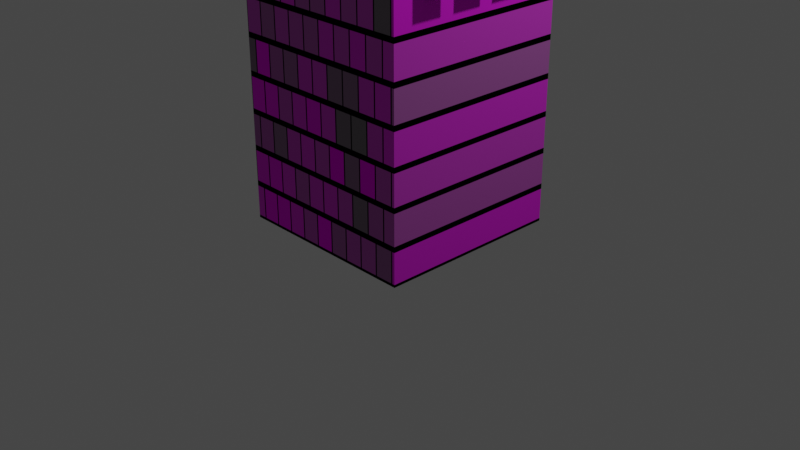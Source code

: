 # Source: untitled.blend  (saved by Blender 3.3.6; exported with 4.5.12 LTS)
import bpy
from mathutils import Matrix  # noqa: F401  (used for matrix-valued properties, if any)

bpy.ops.wm.read_factory_settings(use_empty=True)
scene = bpy.context.scene
scene.name = 'Scene'

# ---- collections
col_collection = bpy.data.collections.new('Collection'); scene.collection.children.link(col_collection)

# ---- images (referenced by path relative to the original .blend; pixels are not part of the script)
import os
ASSET_DIR = os.environ.get("B2B_ASSET_DIR", "")  # directory of the original .blend (textures are referenced by path, not embedded)
HERE = os.path.dirname(os.path.abspath(__file__))  # packed textures are extracted next to this script under _unpacked/

def load_image(name, relpath, width, height, colorspace="sRGB"):
    """Load a texture the original file referenced (path relative to the .blend, or extracted next to this script)."""
    p = next((c for c in (os.path.join(HERE, relpath), os.path.join(ASSET_DIR, relpath)) if relpath and os.path.exists(c)), "")
    if p:
        img = bpy.data.images.load(p, check_existing=True)
        img.name = name
    else:  # same state as the original file: an image datablock whose file is absent (Cycles renders it pink)
        img = bpy.data.images.new(name, width, height)
        img.source = "FILE"
        img.filepath = "//" + (relpath or name)
    img.colorspace_settings.name = colorspace
    return img
img_bake = load_image('bake', 'bake.png', 1024, 1024, 'sRGB')
img_bld2_png = load_image('bld2.png', 'bld2.png', 1024, 1024, 'sRGB')

# ---- materials (node trees are filled in below, after node groups)
mat_material_001 = bpy.data.materials.new('Material.001')
mat_material_001.roughness = 1.0

# ---- material node trees
mat_material_001.use_nodes = True; mat_material_001.node_tree.nodes.clear()
_N = mat_material_001.node_tree.nodes; _L = mat_material_001.node_tree.links
n0 = _N.new('ShaderNodeTexBrick'); n0.name = 'Brick Texture'; n0.location = (1134, -9)
n0.width = 307
n1 = _N.new('ShaderNodeTexImage'); n1.name = 'Image Texture.001'; n1.location = (763, 535)
n1.hide = True
n1.image = img_bake
n2 = _N.new('ShaderNodeTexImage'); n2.name = 'Image Texture'; n2.location = (786, -99)
n2.image = img_bld2_png
n3 = _N.new('ShaderNodeBsdfPrincipled'); n3.name = 'Principled BSDF'; n3.location = (1569, 32)
n3.distribution = 'GGX'
n3.subsurface_method = 'RANDOM_WALK_SKIN'
n3.inputs[2].default_value = 0.0
n3.inputs[3].default_value = 1.45
n3.inputs[13].default_value = 0.0
n3.inputs[15].default_value = 0.3955
n3.inputs[27].default_value = (0.0, 0.0, 0.0, 1.0)
n3.inputs[28].default_value = 1.0
n4 = _N.new('ShaderNodeOutputMaterial'); n4.name = 'Material Output'; n4.location = (1899, 34)
_L.new(n3.outputs[0], n4.inputs[0])
_L.new(n0.outputs[0], n3.inputs[0])
_L.new(n2.outputs[0], n0.inputs[1])
n4.is_active_output = True

# ---- world
world_world = bpy.data.worlds.new('World'); scene.world = world_world
world_world.use_nodes = True; world_world.node_tree.nodes.clear()
_N = world_world.node_tree.nodes; _L = world_world.node_tree.links
n0 = _N.new('ShaderNodeOutputWorld'); n0.name = 'World Output'; n0.location = (300, 300)
n1 = _N.new('ShaderNodeBackground'); n1.name = 'Background'; n1.location = (10, 300)
n1.inputs[0].default_value = (0.05088, 0.05088, 0.05088, 1.0)
_L.new(n1.outputs[0], n0.inputs[0])
n0.is_active_output = True
world_world.color = (0.05088, 0.05088, 0.05088)
world_world.use_sun_shadow = False
world_world.sun_shadow_jitter_overblur = 0.0

# ---- cameras
cam_camera = bpy.data.cameras.new('Camera')
cam_camera.clip_end = 100.0
cam_camera.ortho_scale = 7.314

# ---- lights
light_light = bpy.data.lights.new('Light', 'POINT')
light_light.transmission_factor = 0.0
light_light.energy = 1000.0
light_light.shadow_soft_size = 0.1
light_light.shadow_maximum_resolution = 0.006
light_light.use_absolute_resolution = True

# ---- meshes
me_cube_001 = bpy.data.meshes.new('Cube.001')
me_cube_001.from_pydata([(1.0, 6.0, -1.0), (1.0, 0.0, -1.0), (1.0, 6.0, 1.0), (1.0, 0.0, 1.0), (-1.0, 6.0, -1.0), (-1.0, 0.0, -1.0), (-1.0, 6.0, 1.0), (-1.0, 0.0, 1.0), (1.069, 4.943, 0.3409), (1.0, 4.943, 0.3409), (1.069, 4.305, 0.3409), (1.0, 4.305, 0.3409), (1.069, 4.943, 0.6547), (1.0, 4.943, 0.6547), (1.069, 4.305, 0.6547), (1.0, 4.305, 0.6547), (-0.2804, 6.0, -0.09173), (-0.2804, 6.691, 0.1386), (-0.5108, 6.691, -0.09173), (-0.2804, 6.958, 0.1386), (-0.2804, 7.649, -0.09173), (-0.5108, 6.958, -0.09173), (-0.2804, 6.0, -0.4388), (-0.5108, 6.691, -0.4388), (-0.2804, 6.691, -0.6692), (-0.2804, 7.649, -0.4388), (-0.2804, 6.958, -0.6692), (-0.5108, 6.958, -0.4388), (0.2707, 6.0, -0.09173), (0.501, 6.691, -0.09173), (0.2707, 6.691, 0.1386), (0.2707, 7.649, -0.09173), (0.2707, 6.958, 0.1386), (0.501, 6.958, -0.09173), (0.2707, 6.0, -0.4388), (0.2707, 6.691, -0.6692), (0.501, 6.691, -0.4388), (0.2707, 7.649, -0.4388), (0.501, 6.958, -0.4388), (0.2707, 6.958, -0.6692), (1.069, 4.943, -0.1191), (1.0, 4.943, -0.1191), (1.069, 4.305, -0.1191), (1.0, 4.305, -0.1191), (1.069, 4.943, 0.1947), (1.0, 4.943, 0.1947), (1.069, 4.305, 0.1947), (1.0, 4.305, 0.1947), (1.069, 4.943, -0.5765), (1.0, 4.943, -0.5765), (1.069, 4.305, -0.5765), (1.0, 4.305, -0.5765), (1.069, 4.943, -0.2626), (1.0, 4.943, -0.2626), (1.069, 4.305, -0.2626), (1.0, 4.305, -0.2626), (1.069, 4.058, 0.3409), (1.0, 4.058, 0.3409), (1.069, 3.42, 0.3409), (1.069, 4.058, 0.6547), (1.0, 4.058, 0.6547), (1.069, 3.42, 0.6547), (1.0, 3.42, 0.6547), (1.069, 4.058, -0.1191), (1.0, 4.058, -0.1191), (1.069, 3.42, -0.1191), (1.069, 4.058, 0.1947), (1.0, 4.058, 0.1947), (1.069, 3.42, 0.1947), (1.0, 3.42, 0.1947), (1.069, 4.058, -0.5765), (1.0, 4.058, -0.5765), (1.069, 3.42, -0.5765), (1.069, 4.058, -0.2626), (1.0, 4.058, -0.2626), (1.069, 3.42, -0.2626), (1.0, 3.42, -0.2626), (1.069, 3.226, 0.3409), (1.0, 3.226, 0.3409), (1.069, 2.588, 0.3409), (1.069, 3.226, 0.6547), (1.0, 3.226, 0.6547), (1.069, 2.588, 0.6547), (1.0, 2.588, 0.6547), (1.069, 3.226, -0.1191), (1.0, 3.226, -0.1191), (1.069, 2.588, -0.1191), (1.069, 3.226, 0.1947), (1.0, 3.226, 0.1947), (1.069, 2.588, 0.1947), (1.0, 2.588, 0.1947), (1.069, 3.226, -0.5765), (1.0, 3.226, -0.5765), (1.069, 2.588, -0.5765), (1.069, 3.226, -0.2626), (1.0, 3.226, -0.2626), (1.069, 2.588, -0.2626), (1.0, 2.588, -0.2626)], [], [(4, 2, 0), (2, 7, 3), (6, 5, 7), (1, 7, 5), (0, 3, 1), (4, 1, 5), (32, 17, 30), (38, 29, 36), (14, 13, 15), (37, 20, 31), (21, 23, 18), (26, 35, 24), (16, 17, 18), (19, 20, 21), (22, 23, 24), (25, 26, 27), (28, 29, 30), (31, 32, 33), (34, 35, 36), (37, 38, 39), (16, 23, 22), (17, 21, 18), (25, 21, 20), (24, 27, 26), (22, 35, 34), (37, 26, 25), (38, 35, 39), (34, 29, 28), (31, 38, 37), (32, 29, 33), (28, 17, 16), (31, 19, 32), (22, 28, 16), (12, 9, 13), (8, 11, 9), (10, 15, 11), (9, 15, 13), (12, 10, 8), (46, 45, 47), (44, 41, 45), (40, 43, 41), (42, 47, 43), (41, 47, 45), (44, 42, 40), (54, 53, 55), (52, 49, 53), (48, 51, 49), (50, 55, 51), (49, 55, 53), (52, 50, 48), (61, 60, 62), (59, 57, 60), (59, 58, 56), (68, 67, 69), (66, 64, 67), (66, 65, 63), (75, 74, 76), (73, 71, 74), (73, 72, 70), (82, 81, 83), (80, 78, 81), (80, 79, 77), (89, 88, 90), (87, 85, 88), (87, 86, 84), (96, 95, 97), (94, 92, 95), (94, 93, 91), (4, 6, 2), (2, 6, 7), (6, 4, 5), (1, 3, 7), (0, 2, 3), (4, 0, 1), (32, 19, 17), (38, 33, 29), (14, 12, 13), (37, 25, 20), (21, 27, 23), (26, 39, 35), (16, 18, 23), (17, 19, 21), (25, 27, 21), (24, 23, 27), (22, 24, 35), (37, 39, 26), (38, 36, 35), (34, 36, 29), (31, 33, 38), (32, 30, 29), (28, 30, 17), (31, 20, 19), (22, 34, 28), (12, 8, 9), (8, 10, 11), (10, 14, 15), (9, 11, 15), (12, 14, 10), (46, 44, 45), (44, 40, 41), (40, 42, 43), (42, 46, 47), (41, 43, 47), (44, 46, 42), (54, 52, 53), (52, 48, 49), (48, 50, 51), (50, 54, 55), (49, 51, 55), (52, 54, 50), (61, 59, 60), (59, 56, 57), (59, 61, 58), (68, 66, 67), (66, 63, 64), (66, 68, 65), (75, 73, 74), (73, 70, 71), (73, 75, 72), (82, 80, 81), (80, 77, 78), (80, 82, 79), (89, 87, 88), (87, 84, 85), (87, 89, 86), (96, 94, 95), (94, 91, 92), (94, 96, 93)])
_uv = me_cube_001.uv_layers.new(name='UVMap')
_uv.uv.foreach_set('vector', [0.1711, 0.5132, 0.0, 0.6842, 0.0, 0.5132, 5.96e-08, 0.0, 0.1711, 0.5132, 0.0, 0.5132, 0.8289, 0.0, 1.0, 0.5132, 0.8289, 0.5132, 0.7788, 0.5132, 0.7788, 0.7551, 0.6579, 0.6341, 0.8289, 0.5132, 0.6579, 0.0, 0.8289, 2.04e-09, 0.3333, 0.0, 0.3333, 0.5409, 0.1711, 0.4868, 0.3107, 0.597, 0.3626, 0.6037, 0.3179, 0.6186, 0.401, 0.6, 0.4307, 0.6228, 0.401, 0.6228, 0.1623, 0.7689, 0.1682, 0.7144, 0.1682, 0.7689, 0.0, 0.7314, 0.02969, 0.6842, 0.02969, 0.7314, 0.1278, 0.7139, 0.1506, 0.6842, 0.1506, 0.7139, 0.08217, 0.7314, 0.105, 0.6842, 0.105, 0.7314, 0.3813, 0.6598, 0.3626, 0.6037, 0.3813, 0.5975, 0.411, 0.738, 0.4297, 0.6819, 0.4297, 0.7442, 0.6552, 0.5409, 0.6552, 0.6, 0.6355, 0.6, 0.6567, 0.6788, 0.6567, 0.7411, 0.638, 0.7349, 0.3366, 0.6747, 0.2992, 0.6249, 0.3179, 0.6186, 0.292, 0.5409, 0.3107, 0.597, 0.292, 0.6032, 0.401, 0.6819, 0.3813, 0.6228, 0.401, 0.6228, 0.6567, 0.6788, 0.638, 0.6228, 0.6567, 0.6165, 0.5547, 0.6756, 0.5843, 0.6165, 0.5843, 0.6756, 0.3626, 0.6037, 0.3741, 0.5759, 0.3813, 0.5975, 0.4572, 0.6, 0.4572, 0.6662, 0.4307, 0.6134, 0.1348, 0.7139, 0.1348, 0.744, 0.1199, 0.7312, 0.4778, 0.6, 0.525, 0.5409, 0.525, 0.6, 0.5618, 0.5409, 0.5618, 0.6165, 0.525, 0.5703, 0.1655, 0.6842, 0.1655, 0.7144, 0.1506, 0.6971, 0.401, 0.6819, 0.4307, 0.6228, 0.4307, 0.6819, 0.5103, 0.6, 0.5103, 0.6662, 0.4838, 0.6134, 0.3107, 0.597, 0.2992, 0.6249, 0.292, 0.6032, 0.3366, 0.6747, 0.3626, 0.6037, 0.3813, 0.6598, 0.292, 0.5409, 0.3554, 0.5821, 0.3107, 0.597, 0.05937, 0.6842, 0.02969, 0.7314, 0.02969, 0.6842, 0.5053, 0.7476, 0.5112, 0.7207, 0.5112, 0.7476, 0.3784, 0.6747, 0.3725, 0.7293, 0.3725, 0.6747, 0.4719, 0.7207, 0.466, 0.7476, 0.466, 0.7207, 0.5787, 0.6756, 0.5518, 0.7302, 0.5518, 0.6756, 0.525, 0.7302, 0.5518, 0.6756, 0.5518, 0.7302, 0.4307, 0.7753, 0.4366, 0.7207, 0.4366, 0.7753, 0.4995, 0.7476, 0.5053, 0.7207, 0.5053, 0.7476, 0.5221, 0.7092, 0.5162, 0.7637, 0.5162, 0.7092, 0.5902, 0.7257, 0.5843, 0.7525, 0.5843, 0.7257, 0.3725, 0.6747, 0.3457, 0.7293, 0.3457, 0.6747, 0.3189, 0.7293, 0.3457, 0.6747, 0.3457, 0.7293, 0.4366, 0.7753, 0.4425, 0.7207, 0.4425, 0.7753, 0.4425, 0.7476, 0.4483, 0.7207, 0.4483, 0.7476, 0.1407, 0.7139, 0.1348, 0.7685, 0.1348, 0.7139, 0.466, 0.7207, 0.4601, 0.7476, 0.4601, 0.7207, 0.4844, 0.6662, 0.4575, 0.7207, 0.4575, 0.6662, 0.4307, 0.7207, 0.4575, 0.6662, 0.4575, 0.7207, 0.5162, 0.6546, 0.5221, 0.6, 0.5221, 0.6546, 0.4719, 0.7476, 0.4778, 0.7207, 0.4778, 0.7476, 0.4844, 0.7207, 0.5112, 0.6662, 0.5112, 0.7207, 0.5162, 0.7092, 0.5221, 0.6546, 0.5221, 0.7092, 0.4877, 0.7476, 0.4936, 0.7207, 0.4936, 0.7476, 0.5843, 0.7257, 0.6112, 0.6711, 0.6112, 0.7257, 0.5103, 0.6546, 0.5162, 0.6, 0.5162, 0.6546, 0.4483, 0.7476, 0.4542, 0.7207, 0.4542, 0.7476, 0.5843, 0.6711, 0.6112, 0.6165, 0.6112, 0.6711, 0.1564, 0.7689, 0.1623, 0.7144, 0.1623, 0.7689, 0.4936, 0.7476, 0.4995, 0.7207, 0.4995, 0.7476, 0.292, 0.7293, 0.3189, 0.6747, 0.3189, 0.7293, 0.1407, 0.7685, 0.1465, 0.7139, 0.1465, 0.7685, 0.4778, 0.7476, 0.4836, 0.7207, 0.4836, 0.7476, 0.6112, 0.7257, 0.638, 0.6711, 0.638, 0.7257, 0.1506, 0.7689, 0.1564, 0.7144, 0.1564, 0.7689, 0.4542, 0.7476, 0.4601, 0.7207, 0.4601, 0.7476, 0.6112, 0.6711, 0.638, 0.6165, 0.638, 0.6711, 0.1711, 0.5132, 0.1711, 0.6842, 0.0, 0.6842, 5.96e-08, 0.0, 0.1711, 0.0, 0.1711, 0.5132, 0.6579, 0.5409, 0.4956, 0.4868, 0.6579, 0.0, 0.292, 0.7828, 0.1711, 0.6619, 0.292, 0.5409, 0.8289, 0.5132, 0.6579, 0.5132, 0.6579, 0.0, 0.4956, 0.5409, 0.3333, 0.4868, 0.4956, 0.0, 0.3107, 0.597, 0.3554, 0.5821, 0.3626, 0.6037, 0.401, 0.6, 0.4307, 0.6, 0.4307, 0.6228, 0.1623, 0.7689, 0.1623, 0.7144, 0.1682, 0.7144, 0.411, 0.6819, 0.411, 0.7291, 0.3813, 0.7291, 0.1278, 0.6842, 0.1278, 0.7139, 0.105, 0.7139, 0.08217, 0.6842, 0.08217, 0.7314, 0.05937, 0.7314, 0.5547, 0.6165, 0.5547, 0.6756, 0.525, 0.6756, 0.3626, 0.6037, 0.3554, 0.5821, 0.3741, 0.5759, 0.4838, 0.6662, 0.4572, 0.6134, 0.4838, 0.6, 0.1199, 0.744, 0.105, 0.7312, 0.1199, 0.7139, 0.6355, 0.6165, 0.5987, 0.5703, 0.6355, 0.5409, 0.4778, 0.5409, 0.4778, 0.6, 0.4307, 0.6, 0.401, 0.6, 0.401, 0.6228, 0.3813, 0.6228, 0.401, 0.6819, 0.401, 0.6228, 0.4307, 0.6228, 0.4307, 0.5409, 0.4307, 0.6, 0.401, 0.6, 0.3107, 0.597, 0.3179, 0.6186, 0.2992, 0.6249, 0.3366, 0.6747, 0.3179, 0.6186, 0.3626, 0.6037, 0.5987, 0.6165, 0.5618, 0.5871, 0.5987, 0.5409, 0.05937, 0.6842, 0.05937, 0.7314, 0.02969, 0.7314, 0.5053, 0.7476, 0.5053, 0.7207, 0.5112, 0.7207, 0.3784, 0.6747, 0.3784, 0.7293, 0.3725, 0.7293, 0.4719, 0.7207, 0.4719, 0.7476, 0.466, 0.7476, 0.5787, 0.6756, 0.5787, 0.7302, 0.5518, 0.7302, 0.525, 0.7302, 0.525, 0.6756, 0.5518, 0.6756, 0.4307, 0.7753, 0.4307, 0.7207, 0.4366, 0.7207, 0.4995, 0.7476, 0.4995, 0.7207, 0.5053, 0.7207, 0.5221, 0.7092, 0.5221, 0.7637, 0.5162, 0.7637, 0.5902, 0.7257, 0.5902, 0.7525, 0.5843, 0.7525, 0.3725, 0.6747, 0.3725, 0.7293, 0.3457, 0.7293, 0.3189, 0.7293, 0.3189, 0.6747, 0.3457, 0.6747, 0.4366, 0.7753, 0.4366, 0.7207, 0.4425, 0.7207, 0.4425, 0.7476, 0.4425, 0.7207, 0.4483, 0.7207, 0.1407, 0.7139, 0.1407, 0.7685, 0.1348, 0.7685, 0.466, 0.7207, 0.466, 0.7476, 0.4601, 0.7476, 0.4844, 0.6662, 0.4844, 0.7207, 0.4575, 0.7207, 0.4307, 0.7207, 0.4307, 0.6662, 0.4575, 0.6662, 0.5162, 0.6546, 0.5162, 0.6, 0.5221, 0.6, 0.4719, 0.7476, 0.4719, 0.7207, 0.4778, 0.7207, 0.4844, 0.7207, 0.4844, 0.6662, 0.5112, 0.6662, 0.5162, 0.7092, 0.5162, 0.6546, 0.5221, 0.6546, 0.4877, 0.7476, 0.4877, 0.7207, 0.4936, 0.7207, 0.5843, 0.7257, 0.5843, 0.6711, 0.6112, 0.6711, 0.5103, 0.6546, 0.5103, 0.6, 0.5162, 0.6, 0.4483, 0.7476, 0.4483, 0.7207, 0.4542, 0.7207, 0.5843, 0.6711, 0.5843, 0.6165, 0.6112, 0.6165, 0.1564, 0.7689, 0.1564, 0.7144, 0.1623, 0.7144, 0.4936, 0.7476, 0.4936, 0.7207, 0.4995, 0.7207, 0.292, 0.7293, 0.292, 0.6747, 0.3189, 0.6747, 0.1407, 0.7685, 0.1407, 0.7139, 0.1465, 0.7139, 0.4778, 0.7476, 0.4778, 0.7207, 0.4836, 0.7207, 0.6112, 0.7257, 0.6112, 0.6711, 0.638, 0.6711, 0.1506, 0.7689, 0.1506, 0.7144, 0.1564, 0.7144, 0.4542, 0.7476, 0.4542, 0.7207, 0.4601, 0.7207, 0.6112, 0.6711, 0.6112, 0.6165, 0.638, 0.6165])
me_cube_001.materials.append(mat_material_001)
me_cube_001.update()
me_cube_001.normals_split_custom_set([tuple(v) for v in zip(*[iter([0.0, 1.0, 0.0, 0.0, 1.0, 0.0, 0.0, 1.0, 0.0, 0.0, 0.0, 1.0, 0.0, 0.0, 1.0, 0.0, 0.0, 1.0, -1.0, 0.0, 0.0, -1.0, 0.0, 0.0, -1.0, 0.0, 0.0, 0.0, -1.0, 0.0, 0.0, -1.0, 0.0, 0.0, -1.0, 0.0, 1.0, 0.0, 0.0, 1.0, 0.0, 0.0, 1.0, 0.0, 0.0, 0.0, 0.0, -1.0, 0.0, 0.0, -1.0, 0.0, 0.0, -1.0, 0.0, 0.0, 1.0, 0.0, 0.0, 1.0, 0.0, 0.0, 1.0, 1.0, 0.0, 0.0, 1.0, 0.0, 0.0, 1.0, 0.0, 0.0, 0.0, 0.0, 1.0, 0.0, 0.0, 1.0, 0.0, 0.0, 1.0, 0.0, 1.0, 0.0, 0.0, 1.0, 0.0, 0.0, 1.0, 0.0, -1.0, 0.0, 0.0, -1.0, 0.0, 0.0, -1.0, 0.0, 0.0, 0.0, 0.0, -1.0, 0.0, 0.0, -1.0, 0.0, 0.0, -1.0, -0.6882, -0.2294, 0.6882, -0.6882, -0.2294, 0.6882, -0.6882, -0.2294, 0.6882, -0.6882, 0.2294, 0.6882, -0.6882, 0.2294, 0.6882, -0.6882, 0.2294, 0.6882, -0.6882, -0.2294, -0.6882, -0.6882, -0.2294, -0.6882, -0.6882, -0.2294, -0.6882, -0.6882, 0.2294, -0.6882, -0.6882, 0.2294, -0.6882, -0.6882, 0.2294, -0.6882, 0.6882, -0.2294, 0.6882, 0.6882, -0.2294, 0.6882, 0.6882, -0.2294, 0.6882, 0.6882, 0.2294, 0.6882, 0.6882, 0.2294, 0.6882, 0.6882, 0.2294, 0.6882, 0.6882, -0.2294, -0.6882, 0.6882, -0.2294, -0.6882, 0.6882, -0.2294, -0.6882, 0.6882, 0.2294, -0.6882, 0.6882, 0.2294, -0.6882, 0.6882, 0.2294, -0.6882, -0.9487, -0.3162, 0.0, -0.9487, -0.3162, 0.0, -0.9487, -0.3162, 0.0, -0.7071, 0.0, 0.7071, -0.7071, 0.0, 0.7071, -0.7071, 0.0, 0.7071, -0.9487, 0.3162, 0.0, -0.9487, 0.3162, 0.0, -0.9487, 0.3162, 0.0, -0.7071, 0.0, -0.7071, -0.7071, 0.0, -0.7071, -0.7071, 0.0, -0.7071, 0.0, -0.3162, -0.9487, 0.0, -0.3162, -0.9487, 0.0, -0.3162, -0.9487, 0.0, 0.3162, -0.9487, 0.0, 0.3162, -0.9487, 0.0, 0.3162, -0.9487, 0.7071, 0.0, -0.7071, 0.7071, 0.0, -0.7071, 0.7071, 0.0, -0.7071, 0.9487, -0.3162, 0.0, 0.9487, -0.3162, 0.0, 0.9487, -0.3162, 0.0, 0.9487, 0.3162, 0.0, 0.9487, 0.3162, 0.0, 0.9487, 0.3162, 0.0, 0.7071, 0.0, 0.7071, 0.7071, 0.0, 0.7071, 0.7071, 0.0, 0.7071, 0.0, -0.3162, 0.9487, 0.0, -0.3162, 0.9487, 0.0, -0.3162, 0.9487, 0.0, 0.3162, 0.9487, 0.0, 0.3162, 0.9487, 0.0, 0.3162, 0.9487, 0.0, -1.0, 0.0, 0.0, -1.0, 0.0, 0.0, -1.0, 0.0, 0.0, 1.0, 0.0, 0.0, 1.0, 0.0, 0.0, 1.0, 0.0, 0.0, 0.0, -1.0, 0.0, 0.0, -1.0, 0.0, 0.0, -1.0, 0.0, -1.0, 0.0, 0.0, -1.0, 0.0, 0.0, -1.0, 0.0, -1.0, 0.0, 0.0, -1.0, 0.0, 0.0, -1.0, 0.0, 0.0, 1.0, 0.0, 0.0, 1.0, 0.0, 0.0, 1.0, 0.0, 0.0, 0.0, 0.0, 1.0, 0.0, 0.0, 1.0, 0.0, 0.0, 1.0, 0.0, 1.0, 0.0, 0.0, 1.0, 0.0, 0.0, 1.0, 0.0, 0.0, 0.0, -1.0, 0.0, 0.0, -1.0, 0.0, 0.0, -1.0, 0.0, -1.0, 0.0, 0.0, -1.0, 0.0, 0.0, -1.0, 0.0, -1.0, 0.0, 0.0, -1.0, 0.0, 0.0, -1.0, 0.0, 0.0, 1.0, 0.0, 0.0, 1.0, 0.0, 0.0, 1.0, 0.0, 0.0, 0.0, 0.0, 1.0, 0.0, 0.0, 1.0, 0.0, 0.0, 1.0, 0.0, 1.0, 0.0, 0.0, 1.0, 0.0, 0.0, 1.0, 0.0, 0.0, 0.0, -1.0, 0.0, 0.0, -1.0, 0.0, 0.0, -1.0, 0.0, -1.0, 0.0, 0.0, -1.0, 0.0, 0.0, -1.0, 0.0, -1.0, 0.0, 0.0, -1.0, 0.0, 0.0, -1.0, 0.0, 0.0, 1.0, 0.0, 0.0, 1.0, 0.0, 0.0, 1.0, 0.0, 0.0, 0.0, 0.0, 1.0, 0.0, 0.0, 1.0, 0.0, 0.0, 1.0, 0.0, 1.0, 0.0, 0.0, 1.0, 0.0, 0.0, 1.0, 0.0, 1.0, 0.0, 0.0, 1.0, 0.0, 0.0, 1.0, 0.0, 0.0, 0.0, 0.0, 1.0, 0.0, 0.0, 1.0, 0.0, 0.0, 1.0, 0.0, 1.0, 0.0, 0.0, 1.0, 0.0, 0.0, 1.0, 0.0, 1.0, 0.0, 0.0, 1.0, 0.0, 0.0, 1.0, 0.0, 0.0, 0.0, 0.0, 1.0, 0.0, 0.0, 1.0, 0.0, 0.0, 1.0, 0.0, 1.0, 0.0, 0.0, 1.0, 0.0, 0.0, 1.0, 0.0, 1.0, 0.0, 0.0, 1.0, 0.0, 0.0, 1.0, 0.0, 0.0, 0.0, 0.0, 1.0, 0.0, 0.0, 1.0, 0.0, 0.0, 1.0, 0.0, 1.0, 0.0, 0.0, 1.0, 0.0, 0.0, 1.0, 0.0, 1.0, 0.0, 0.0, 1.0, 0.0, 0.0, 1.0, 0.0, 0.0, 0.0, 0.0, 1.0, 0.0, 0.0, 1.0, 0.0, 0.0, 1.0, 0.0, 1.0, 0.0, 0.0, 1.0, 0.0, 0.0, 1.0, 0.0, 1.0, 0.0, 0.0, 1.0, 0.0, 0.0, 1.0, 0.0, 0.0, 0.0, 0.0, 1.0, 0.0, 0.0, 1.0, 0.0, 0.0, 1.0, 0.0, 1.0, 0.0, 0.0, 1.0, 0.0, 0.0, 1.0, 0.0, 1.0, 0.0, 0.0, 1.0, 0.0, 0.0, 1.0, 0.0, 0.0, 0.0, 1.0, 0.0, 0.0, 1.0, 0.0, 0.0, 1.0, 0.0, 0.0, 0.0, 1.0, 0.0, 0.0, 1.0, 0.0, 0.0, 1.0, -1.0, 0.0, 0.0, -1.0, 0.0, 0.0, -1.0, 0.0, 0.0, 0.0, -1.0, 0.0, 0.0, -1.0, 0.0, 0.0, -1.0, 0.0, 1.0, 0.0, 0.0, 1.0, 0.0, 0.0, 1.0, 0.0, 0.0, 0.0, 0.0, -1.0, 0.0, 0.0, -1.0, 0.0, 0.0, -1.0, 0.0, 0.0, 1.0, 0.0, 0.0, 1.0, 0.0, 0.0, 1.0, 1.0, 0.0, 0.0, 1.0, 0.0, 0.0, 1.0, 0.0, 0.0, 0.0, 0.0, 1.0, 0.0, 0.0, 1.0, 0.0, 0.0, 1.0, 0.0, 1.0, 0.0, 0.0, 1.0, 0.0, 0.0, 1.0, 0.0, -1.0, 0.0, 0.0, -1.0, 0.0, 0.0, -1.0, 0.0, 0.0, 0.0, 0.0, -1.0, 0.0, 0.0, -1.0, 0.0, 0.0, -1.0, -0.9487, -0.3162, 0.0, -0.9487, -0.3162, 0.0, -0.9487, -0.3162, 0.0, -0.7071, 0.0, 0.7071, -0.7071, 0.0, 0.7071, -0.7071, 0.0, 0.7071, -0.9487, 0.3162, 0.0, -0.9487, 0.3162, 0.0, -0.9487, 0.3162, 0.0, -0.7071, 0.0, -0.7071, -0.7071, 0.0, -0.7071, -0.7071, 0.0, -0.7071, 0.0, -0.3162, -0.9487, 0.0, -0.3162, -0.9487, 0.0, -0.3162, -0.9487, 0.0, 0.3162, -0.9487, 0.0, 0.3162, -0.9487, 0.0, 0.3162, -0.9487, 0.7071, 0.0, -0.7071, 0.7071, 0.0, -0.7071, 0.7071, 0.0, -0.7071, 0.9487, -0.3162, 0.0, 0.9487, -0.3162, 0.0, 0.9487, -0.3162, 0.0, 0.9487, 0.3162, 0.0, 0.9487, 0.3162, 0.0, 0.9487, 0.3162, 0.0, 0.7071, 0.0, 0.7071, 0.7071, 0.0, 0.7071, 0.7071, 0.0, 0.7071, 0.0, -0.3162, 0.9487, 0.0, -0.3162, 0.9487, 0.0, -0.3162, 0.9487, 0.0, 0.3162, 0.9487, 0.0, 0.3162, 0.9487, 0.0, 0.3162, 0.9487, 0.0, -1.0, 0.0, 0.0, -1.0, 0.0, 0.0, -1.0, 0.0, 0.0, 1.0, 0.0, 0.0, 1.0, 0.0, 0.0, 1.0, 0.0, 0.0, 0.0, -1.0, 0.0, 0.0, -1.0, 0.0, 0.0, -1.0, 0.0, -1.0, 0.0, 0.0, -1.0, 0.0, 0.0, -1.0, 0.0, -1.0, 0.0, 0.0, -1.0, 0.0, 0.0, -1.0, 0.0, 0.0, 1.0, 0.0, 0.0, 1.0, 0.0, 0.0, 1.0, 0.0, 0.0, 0.0, 0.0, 1.0, 0.0, 0.0, 1.0, 0.0, 0.0, 1.0, 0.0, 1.0, 0.0, 0.0, 1.0, 0.0, 0.0, 1.0, 0.0, 0.0, 0.0, -1.0, 0.0, 0.0, -1.0, 0.0, 0.0, -1.0, 0.0, -1.0, 0.0, 0.0, -1.0, 0.0, 0.0, -1.0, 0.0, -1.0, 0.0, 0.0, -1.0, 0.0, 0.0, -1.0, 0.0, 0.0, 1.0, 0.0, 0.0, 1.0, 0.0, 0.0, 1.0, 0.0, 0.0, 0.0, 0.0, 1.0, 0.0, 0.0, 1.0, 0.0, 0.0, 1.0, 0.0, 1.0, 0.0, 0.0, 1.0, 0.0, 0.0, 1.0, 0.0, 0.0, 0.0, -1.0, 0.0, 0.0, -1.0, 0.0, 0.0, -1.0, 0.0, -1.0, 0.0, 0.0, -1.0, 0.0, 0.0, -1.0, 0.0, -1.0, 0.0, 0.0, -1.0, 0.0, 0.0, -1.0, 0.0, 0.0, 1.0, 0.0, 0.0, 1.0, 0.0, 0.0, 1.0, 0.0, 0.0, 0.0, 0.0, 1.0, 0.0, 0.0, 1.0, 0.0, 0.0, 1.0, 0.0, 1.0, 0.0, 0.0, 1.0, 0.0, 0.0, 1.0, 0.0, 1.0, 0.0, 0.0, 1.0, 0.0, 0.0, 1.0, 0.0, 0.0, 0.0, 0.0, 1.0, 0.0, 0.0, 1.0, 0.0, 0.0, 1.0, 0.0, 1.0, 0.0, 0.0, 1.0, 0.0, 0.0, 1.0, 0.0, 1.0, 0.0, 0.0, 1.0, 0.0, 0.0, 1.0, 0.0, 0.0, 0.0, 0.0, 1.0, 0.0, 0.0, 1.0, 0.0, 0.0, 1.0, 0.0, 1.0, 0.0, 0.0, 1.0, 0.0, 0.0, 1.0, 0.0, 1.0, 0.0, 0.0, 1.0, 0.0, 0.0, 1.0, 0.0, 0.0, 0.0, 0.0, 1.0, 0.0, 0.0, 1.0, 0.0, 0.0, 1.0, 0.0, 1.0, 0.0, 0.0, 1.0, 0.0, 0.0, 1.0, 0.0, 1.0, 0.0, 0.0, 1.0, 0.0, 0.0, 1.0, 0.0, 0.0, 0.0, 0.0, 1.0, 0.0, 0.0, 1.0, 0.0, 0.0, 1.0, 0.0, 1.0, 0.0, 0.0, 1.0, 0.0, 0.0, 1.0, 0.0, 1.0, 0.0, 0.0, 1.0, 0.0, 0.0, 1.0, 0.0, 0.0, 0.0, 0.0, 1.0, 0.0, 0.0, 1.0, 0.0, 0.0, 1.0, 0.0, 1.0, 0.0, 0.0, 1.0, 0.0, 0.0, 1.0, 0.0, 1.0, 0.0, 0.0, 1.0, 0.0, 0.0, 1.0, 0.0, 0.0])] * 3)])

# ---- objects
ob_light = bpy.data.objects.new('Light', light_light)
ob_camera = bpy.data.objects.new('Camera', cam_camera)
ob_cube_001 = bpy.data.objects.new('Cube.001', me_cube_001)

# ---- transforms, parenting, visibility, modifiers, constraints
ob_light.location = (2.665, 2.568, 7.427)
ob_light.rotation_euler = (0.6503, 0.05522, 1.866)
ob_light.lock_rotations_4d = False
ob_light.empty_display_type = 'ARROWS'
ob_light.color = (0.0, 0.0, 0.0, 0.0)
ob_light.lineart.crease_threshold = 0.0
ob_camera.location = (7.359, -6.926, 4.958)
ob_camera.rotation_euler = (1.109, 0.0, 0.8149)
ob_camera.lock_rotations_4d = False
ob_camera.empty_display_type = 'ARROWS'
ob_camera.color = (0.0, 0.0, 0.0, 0.0)
ob_camera.display_type = 'WIRE'
ob_camera.lineart.crease_threshold = 0.0
ob_cube_001.location = (0.0, 0.0, 0.0)
ob_cube_001.rotation_euler = (1.571, -0.0, 0.0)

# ---- collection membership
col_collection.objects.link(ob_light)
col_collection.objects.link(ob_camera)
col_collection.objects.link(ob_cube_001)

# ---- scene / render settings (as saved in the file)
scene.camera = ob_camera
scene.frame_start = 1; scene.frame_end = 250; scene.frame_set(7)
scene.render.engine = 'CYCLES'
scene.cycles.sampling_pattern = 'TABULATED_SOBOL'
scene.cycles.use_light_tree = False
scene.cycles.bake_type = 'DIFFUSE'
scene.view_settings.view_transform = 'Filmic'
bpy.context.view_layer.update()
